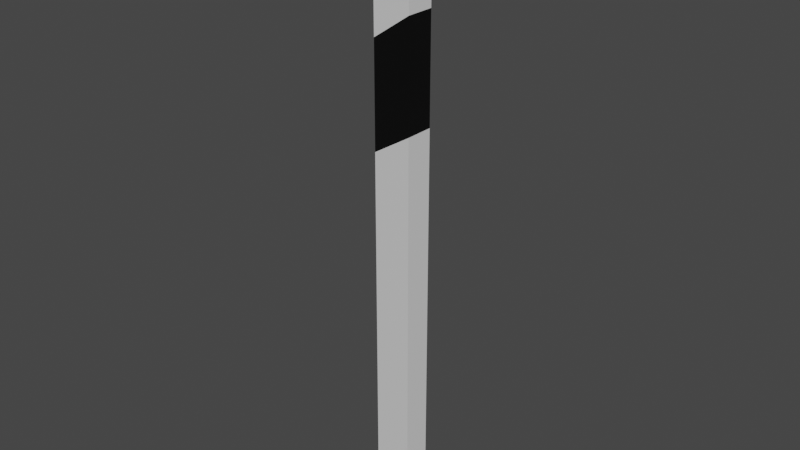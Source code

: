 # Source: Leitpflock.blend  (saved by Blender 3.3.6; exported with 4.5.12 LTS)
import bpy
from mathutils import Matrix  # noqa: F401  (used for matrix-valued properties, if any)

bpy.ops.wm.read_factory_settings(use_empty=True)
scene = bpy.context.scene
scene.name = 'Scene'

# ---- collections
col_collection = bpy.data.collections.new('Collection'); scene.collection.children.link(col_collection)

# ---- materials (node trees are filled in below, after node groups)
mat_material_001 = bpy.data.materials.new('Material.001')
mat_material_001.use_transparent_shadow = False
mat_material_002 = bpy.data.materials.new('Material.002')
mat_material_002.use_transparent_shadow = False

# ---- material node trees
mat_material_001.use_nodes = True; mat_material_001.node_tree.nodes.clear()
_N = mat_material_001.node_tree.nodes; _L = mat_material_001.node_tree.links
n0 = _N.new('ShaderNodeBsdfPrincipled'); n0.name = 'Principled BSDF'; n0.location = (10, 300)
n0.distribution = 'GGX'
n0.subsurface_method = 'RANDOM_WALK_SKIN'
n0.inputs[3].default_value = 1.45
n0.inputs[27].default_value = (0.0, 0.0, 0.0, 1.0)
n0.inputs[28].default_value = 1.0
n1 = _N.new('ShaderNodeOutputMaterial'); n1.name = 'Material Output'; n1.location = (300, 300)
_L.new(n0.outputs[0], n1.inputs[0])
n1.is_active_output = True
mat_material_002.use_nodes = True; mat_material_002.node_tree.nodes.clear()
_N = mat_material_002.node_tree.nodes; _L = mat_material_002.node_tree.links
n0 = _N.new('ShaderNodeBsdfPrincipled'); n0.name = 'Principled BSDF'; n0.location = (10, 300)
n0.distribution = 'GGX'
n0.subsurface_method = 'RANDOM_WALK_SKIN'
n0.inputs[0].default_value = (0.0, 0.0, 0.0, 1.0)
n0.inputs[3].default_value = 1.45
n0.inputs[27].default_value = (0.0, 0.0, 0.0, 1.0)
n0.inputs[28].default_value = 1.0
n1 = _N.new('ShaderNodeOutputMaterial'); n1.name = 'Material Output'; n1.location = (300, 300)
_L.new(n0.outputs[0], n1.inputs[0])
n1.is_active_output = True

# ---- world
world_world = bpy.data.worlds.new('World'); scene.world = world_world
world_world.use_nodes = True; world_world.node_tree.nodes.clear()
_N = world_world.node_tree.nodes; _L = world_world.node_tree.links
n0 = _N.new('ShaderNodeOutputWorld'); n0.name = 'World Output'; n0.location = (300, 300)
n1 = _N.new('ShaderNodeBackground'); n1.name = 'Background'; n1.location = (10, 300)
n1.inputs[0].default_value = (0.05088, 0.05088, 0.05088, 1.0)
_L.new(n1.outputs[0], n0.inputs[0])
n0.is_active_output = True
world_world.color = (0.05088, 0.05088, 0.05088)
world_world.use_sun_shadow = False
world_world.sun_shadow_jitter_overblur = 0.0

# ---- meshes
me_cube_001 = bpy.data.meshes.new('Cube.001')
me_cube_001.from_pydata([(-1.0, -0.5941, -7.228), (-1.0, -0.5941, 20.58), (-1.0, 0.5941, -7.228), (-1.0, 0.5941, 20.58), (1.0, -1.0, -7.228), (1.0, 1.0, -7.228), (-1.0, -0.5941, 10.41), (-1.0, -0.5941, 15.31), (-1.0, 0.5941, 15.31), (-1.0, 0.5941, 10.41), (1.0, 1.0, 16.62), (1.0, 1.0, 11.66), (1.0, -1.0, 16.62), (1.0, -1.0, 11.66), (1.0, -1.0, 21.42), (0.6096, -0.9208, 21.63), (0.6096, 0.9208, 21.63), (1.0, 1.0, 21.42)], [], [(7, 1, 3, 8), (8, 3, 16, 17, 10), (10, 17, 14, 12), (2, 5, 4, 0), (12, 14, 15, 1, 7), (4, 13, 6, 0), (13, 12, 7, 6), (5, 11, 13, 4), (11, 10, 12, 13), (2, 9, 11, 5), (9, 8, 10, 11), (0, 6, 9, 2), (6, 7, 8, 9), (16, 15, 14, 17), (16, 3, 1, 15)])
me_cube_001.polygons.foreach_set('material_index', [0, 0, 0, 0, 0, 0, 1, 0, 1, 0, 1, 0, 1, 0, 0])
_uv = me_cube_001.uv_layers.new(name='UVMap')
_uv.uv.foreach_set('vector', [0.564, 0.0, 0.625, 0.0, 0.625, 0.25, 0.564, 0.25, 0.564, 0.25, 0.625, 0.25, 0.625, 0.4512, 0.6196, 0.5, 0.564, 0.5, 0.564, 0.5, 0.6196, 0.5, 0.6196, 0.75, 0.564, 0.75, 0.125, 0.5, 0.375, 0.5, 0.375, 0.75, 0.125, 0.75, 0.564, 0.75, 0.6196, 0.75, 0.625, 0.7988, 0.625, 1.0, 0.564, 1.0, 0.375, 0.75, 0.5072, 0.75, 0.5072, 1.0, 0.375, 1.0, 0.5072, 0.75, 0.564, 0.75, 0.564, 1.0, 0.5072, 1.0, 0.375, 0.5, 0.5072, 0.5, 0.5072, 0.75, 0.375, 0.75, 0.5072, 0.5, 0.564, 0.5, 0.564, 0.75, 0.5072, 0.75, 0.375, 0.25, 0.5072, 0.25, 0.5072, 0.5, 0.375, 0.5, 0.5072, 0.25, 0.564, 0.25, 0.564, 0.5, 0.5072, 0.5, 0.375, 0.0, 0.5072, 0.0, 0.5072, 0.25, 0.375, 0.25, 0.5072, 0.0, 0.564, 0.0, 0.564, 0.25, 0.5072, 0.25, 0.6738, 0.5, 0.6738, 0.75, 0.6196, 0.75, 0.6196, 0.5, 0.6738, 0.5, 0.875, 0.5, 0.875, 0.75, 0.6738, 0.75])
me_cube_001.materials.append(mat_material_001)
me_cube_001.materials.append(mat_material_002)
me_cube_001.update()

# ---- objects
ob_leitpflock = bpy.data.objects.new('Leitpflock', me_cube_001)

# ---- transforms, parenting, visibility, modifiers, constraints
ob_leitpflock.location = (0.0, 0.0, 0.0)
ob_leitpflock.scale = (0.2701, 0.1815, 0.2701)

# ---- collection membership
col_collection.objects.link(ob_leitpflock)

# ---- scene / render settings (as saved in the file)
scene.frame_start = 1; scene.frame_end = 250; scene.frame_set(1)
scene.render.engine = 'BLENDER_EEVEE_NEXT'
scene.cycles.sampling_pattern = 'TABULATED_SOBOL'
scene.cycles.use_light_tree = False
scene.view_settings.view_transform = 'Filmic'
bpy.context.view_layer.update()

# ---- added for rendering (the .blend has no active camera and no usable light): camera, sun
cam_auto = bpy.data.cameras.new('AutoCamera')
cam_auto.lens = 50.0
cam_auto.sensor_width = 36.0
cam_auto.clip_end = 1000.0
ob_auto_camera = bpy.data.objects.new('AutoCamera', cam_auto)
scene.collection.objects.link(ob_auto_camera)
ob_auto_camera.location = (7.23637, -8.68365, 7.73413)
ob_auto_camera.rotation_euler = (1.09748, -7.21219e-08, 0.694738)
scene.camera = ob_auto_camera
light_auto_sun = bpy.data.lights.new('AutoSun', 'SUN')
light_auto_sun.energy = 3.0
light_auto_sun.angle = 0.0523599
ob_auto_sun = bpy.data.objects.new('AutoSun', light_auto_sun)
scene.collection.objects.link(ob_auto_sun)
ob_auto_sun.rotation_euler = (0.872665, 0.174533, 0.523599)
bpy.context.view_layer.update()
